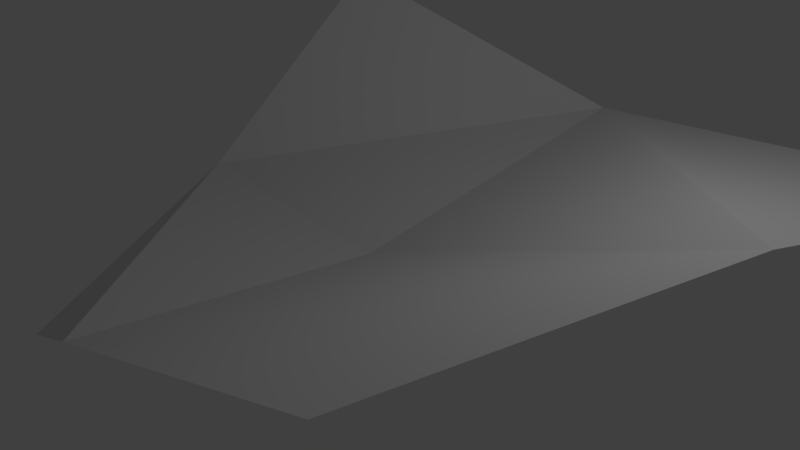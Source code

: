 # Source: Triangle.blend  (saved by Blender 2.79.0; exported with 4.5.12 LTS)
import bpy
from mathutils import Matrix  # noqa: F401  (used for matrix-valued properties, if any)

bpy.ops.wm.read_factory_settings(use_empty=True)
scene = bpy.context.scene
scene.name = 'Scene'

# ---- collections
col_collection_1 = bpy.data.collections.new('Collection 1'); scene.collection.children.link(col_collection_1)

# ---- world
world_world = bpy.data.worlds.new('World'); scene.world = world_world
world_world.color = (0.05088, 0.05088, 0.05088)
world_world.use_sun_shadow = False
world_world.sun_shadow_jitter_overblur = 0.0
world_world.cycles.sampling_method = 'MANUAL'

# ---- cameras
cam_camera = bpy.data.cameras.new('Camera')
cam_camera.clip_end = 100.0
cam_camera.lens = 35.0
cam_camera.sensor_width = 32.0
cam_camera.sensor_height = 18.0
cam_camera.ortho_scale = 7.314
cam_camera.dof.focus_distance = 0.0
cam_camera.dof.aperture_fstop = 128.0

# ---- lights
light_lamp = bpy.data.lights.new('Lamp', 'POINT')
light_lamp.transmission_factor = 0.0
light_lamp.cutoff_distance = 30.0
light_lamp.energy = 100.0
light_lamp.shadow_buffer_clip_start = 1.001
light_lamp.shadow_soft_size = 0.1
light_lamp.shadow_maximum_resolution = 0.006
light_lamp.use_absolute_resolution = True

# ---- meshes
me_plane = bpy.data.meshes.new('Plane')
me_plane.from_pydata([(0.0, 0.0, 0.0), (5.0, 0.0, 2.0), (0.0, 5.0, 0.8), (6.0, 4.0, 1.5), (0.0, -4.0, 0.5), (-3.5, 0.0, 0.2), (-3.5, 3.0, 2.7), (-4.0, -3.0, -1.8), (4.0, -4.0, 1.9)], [], [(0, 1, 2), (2, 1, 3), (1, 0, 4), (4, 0, 5), (0, 2, 5), (5, 2, 6), (5, 7, 4), (4, 8, 1)])
me_plane.use_remesh_preserve_volume = False
me_plane.use_remesh_preserve_attributes = False
me_plane.use_mirror_vertex_groups = False
me_plane.update()

# ---- objects
ob_plane = bpy.data.objects.new('Plane', me_plane)
ob_lamp = bpy.data.objects.new('Lamp', light_lamp)
ob_camera = bpy.data.objects.new('Camera', cam_camera)

# ---- transforms, parenting, visibility, modifiers, constraints
ob_plane.location = (0.0, 0.0, 0.0)
ob_plane.lineart.crease_threshold = 0.0
ob_lamp.location = (4.076, 1.005, 5.904)
ob_lamp.rotation_euler = (0.6503, 0.05522, 1.866)
ob_lamp.lock_rotations_4d = False
ob_lamp.empty_display_type = 'ARROWS'
ob_lamp.color = (0.0, 0.0, 0.0, 0.0)
ob_lamp.lineart.crease_threshold = 0.0
ob_camera.location = (7.481, -6.508, 5.344)
ob_camera.rotation_euler = (1.109, 0.0, 0.8149)
ob_camera.lock_rotations_4d = False
ob_camera.empty_display_type = 'ARROWS'
ob_camera.color = (0.0, 0.0, 0.0, 0.0)
ob_camera.display_type = 'WIRE'
ob_camera.lineart.crease_threshold = 0.0

# ---- collection membership
col_collection_1.objects.link(ob_plane)
col_collection_1.objects.link(ob_lamp)
col_collection_1.objects.link(ob_camera)

# ---- scene / render settings (as saved in the file)
scene.camera = ob_camera
scene.frame_start = 1; scene.frame_end = 250; scene.frame_set(1)
scene.render.engine = 'BLENDER_EEVEE_NEXT'
scene.render.resolution_percentage = 50
scene.render.dither_intensity = 0.0
scene.cycles.use_denoising = False
scene.cycles.samples = 128
scene.cycles.sampling_pattern = 'TABULATED_SOBOL'
scene.cycles.light_sampling_threshold = 0.0
scene.cycles.use_adaptive_sampling = False
scene.cycles.use_light_tree = False
scene.cycles.blur_glossy = 0.0
scene.cycles.sample_clamp_indirect = 0.0
scene.view_settings.view_transform = 'Standard'
bpy.context.view_layer.update()

